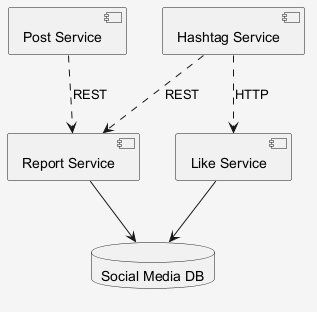

The diagram above was rendered by PlantUML. Its source (embedded in the PNG):
@startuml
skinparam shadowing false
skinparam backgroundColor #F5F5F5
component "Post Service" as C_PostService
component "Report Service" as C_ReportService
component "Like Service" as C_LikeService
component "Hashtag Service" as C_HashtagService
database "Social Media DB" as DB_social_media
C_ReportService --> DB_social_media
C_LikeService --> DB_social_media
C_HashtagService ..> C_ReportService : REST
C_HashtagService ..> C_LikeService : HTTP
C_PostService ..> C_ReportService : REST
@enduml